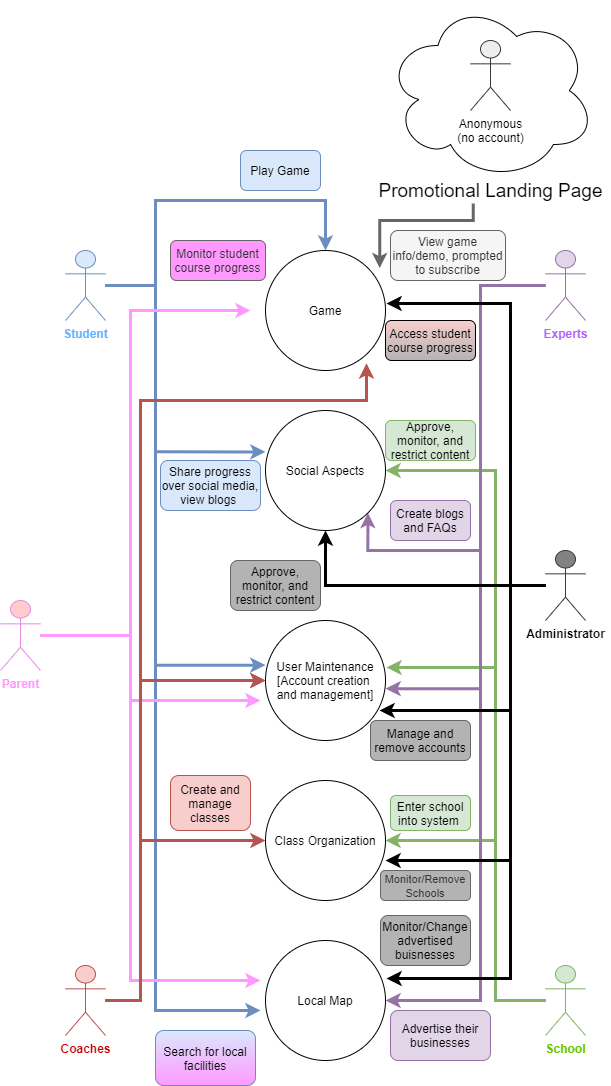

The diagram above was exported from draw.io. Its source (the exported page's mxGraphModel, read from the mxfile embedded in the PNG):
<mxGraphModel dx="1218" dy="723" grid="1" gridSize="10" guides="1" tooltips="1" connect="1" arrows="1" fold="1" page="1" pageScale="1" pageWidth="850" pageHeight="1100" math="0" shadow="0">
  <root>
    <mxCell id="0" />
    <mxCell id="1" parent="0" />
    <mxCell id="aKdUpl2IGSRtSc42sYGz-13" value="" style="ellipse;shape=cloud;whiteSpace=wrap;html=1;" parent="1" vertex="1">
      <mxGeometry x="465" y="790" width="210" height="180" as="geometry" />
    </mxCell>
    <mxCell id="pwb5FqtoMNE2PnRSoB7I-15" style="edgeStyle=orthogonalEdgeStyle;rounded=0;orthogonalLoop=1;jettySize=auto;html=1;entryX=0.5;entryY=0;entryDx=0;entryDy=0;fillColor=#dae8fc;strokeColor=#6c8ebf;strokeWidth=3;" parent="1" source="pwb5FqtoMNE2PnRSoB7I-1" target="pwb5FqtoMNE2PnRSoB7I-5" edge="1">
      <mxGeometry relative="1" as="geometry">
        <Array as="points">
          <mxPoint x="235" y="1075" />
          <mxPoint x="235" y="990" />
          <mxPoint x="405" y="990" />
        </Array>
      </mxGeometry>
    </mxCell>
    <mxCell id="pwb5FqtoMNE2PnRSoB7I-16" style="edgeStyle=orthogonalEdgeStyle;rounded=0;orthogonalLoop=1;jettySize=auto;html=1;entryX=0;entryY=0.345;entryDx=0;entryDy=0;entryPerimeter=0;fillColor=#dae8fc;strokeColor=#6c8ebf;strokeWidth=3;" parent="1" source="pwb5FqtoMNE2PnRSoB7I-1" target="pwb5FqtoMNE2PnRSoB7I-6" edge="1">
      <mxGeometry relative="1" as="geometry">
        <Array as="points">
          <mxPoint x="235" y="1075" />
          <mxPoint x="235" y="1241" />
        </Array>
      </mxGeometry>
    </mxCell>
    <mxCell id="pwb5FqtoMNE2PnRSoB7I-17" style="edgeStyle=orthogonalEdgeStyle;rounded=0;orthogonalLoop=1;jettySize=auto;html=1;entryX=0;entryY=0.372;entryDx=0;entryDy=0;entryPerimeter=0;fillColor=#dae8fc;strokeColor=#6c8ebf;strokeWidth=3;" parent="1" source="pwb5FqtoMNE2PnRSoB7I-1" target="pwb5FqtoMNE2PnRSoB7I-7" edge="1">
      <mxGeometry relative="1" as="geometry">
        <Array as="points">
          <mxPoint x="235" y="1075" />
          <mxPoint x="235" y="1455" />
        </Array>
      </mxGeometry>
    </mxCell>
    <mxCell id="pwb5FqtoMNE2PnRSoB7I-19" style="edgeStyle=orthogonalEdgeStyle;rounded=0;orthogonalLoop=1;jettySize=auto;html=1;fillColor=#dae8fc;strokeColor=#6c8ebf;strokeWidth=3;" parent="1" source="pwb5FqtoMNE2PnRSoB7I-1" edge="1">
      <mxGeometry relative="1" as="geometry">
        <Array as="points">
          <mxPoint x="235" y="1075" />
          <mxPoint x="235" y="1800" />
        </Array>
        <mxPoint x="340" y="1800" as="targetPoint" />
      </mxGeometry>
    </mxCell>
    <mxCell id="pwb5FqtoMNE2PnRSoB7I-1" value="&lt;font color=&quot;#66b2ff&quot;&gt;&lt;b&gt;Student&lt;/b&gt;&lt;/font&gt;" style="shape=umlActor;verticalLabelPosition=bottom;verticalAlign=top;html=1;outlineConnect=0;fillColor=#dae8fc;strokeColor=#6c8ebf;" parent="1" vertex="1">
      <mxGeometry x="145" y="1040" width="40" height="70" as="geometry" />
    </mxCell>
    <mxCell id="pwb5FqtoMNE2PnRSoB7I-12" style="edgeStyle=orthogonalEdgeStyle;rounded=0;orthogonalLoop=1;jettySize=auto;html=1;entryX=0;entryY=0.5;entryDx=0;entryDy=0;strokeWidth=3;fillColor=#f8cecc;strokeColor=#b85450;" parent="1" source="pwb5FqtoMNE2PnRSoB7I-2" target="pwb5FqtoMNE2PnRSoB7I-8" edge="1">
      <mxGeometry relative="1" as="geometry">
        <Array as="points">
          <mxPoint x="220" y="1790" />
          <mxPoint x="220" y="1630" />
        </Array>
      </mxGeometry>
    </mxCell>
    <mxCell id="pwb5FqtoMNE2PnRSoB7I-14" style="edgeStyle=orthogonalEdgeStyle;rounded=0;orthogonalLoop=1;jettySize=auto;html=1;entryX=0;entryY=0.5;entryDx=0;entryDy=0;strokeWidth=3;fillColor=#f8cecc;strokeColor=#b85450;" parent="1" source="pwb5FqtoMNE2PnRSoB7I-2" target="pwb5FqtoMNE2PnRSoB7I-7" edge="1">
      <mxGeometry relative="1" as="geometry">
        <Array as="points">
          <mxPoint x="220" y="1790" />
          <mxPoint x="220" y="1470" />
        </Array>
      </mxGeometry>
    </mxCell>
    <mxCell id="pwb5FqtoMNE2PnRSoB7I-2" value="&lt;b&gt;&lt;font color=&quot;#cc0000&quot;&gt;Coaches&lt;/font&gt;&lt;/b&gt;" style="shape=umlActor;verticalLabelPosition=bottom;verticalAlign=top;html=1;outlineConnect=0;fillColor=#f8cecc;strokeColor=#b85450;" parent="1" vertex="1">
      <mxGeometry x="145" y="1755" width="40" height="70" as="geometry" />
    </mxCell>
    <mxCell id="aKdUpl2IGSRtSc42sYGz-2" style="edgeStyle=orthogonalEdgeStyle;rounded=0;orthogonalLoop=1;jettySize=auto;html=1;strokeWidth=3;fillColor=#d5e8d4;strokeColor=#82b366;entryX=1;entryY=0.5;entryDx=0;entryDy=0;" parent="1" source="pwb5FqtoMNE2PnRSoB7I-3" target="pwb5FqtoMNE2PnRSoB7I-6" edge="1">
      <mxGeometry relative="1" as="geometry">
        <Array as="points">
          <mxPoint x="575" y="1790" />
          <mxPoint x="575" y="1260" />
        </Array>
        <mxPoint x="480" y="1270" as="targetPoint" />
      </mxGeometry>
    </mxCell>
    <mxCell id="aKdUpl2IGSRtSc42sYGz-3" style="edgeStyle=orthogonalEdgeStyle;rounded=0;orthogonalLoop=1;jettySize=auto;html=1;entryX=1;entryY=0.5;entryDx=0;entryDy=0;strokeWidth=3;fillColor=#d5e8d4;strokeColor=#82b366;" parent="1" source="pwb5FqtoMNE2PnRSoB7I-3" target="pwb5FqtoMNE2PnRSoB7I-8" edge="1">
      <mxGeometry relative="1" as="geometry">
        <Array as="points">
          <mxPoint x="575" y="1790" />
          <mxPoint x="575" y="1630" />
        </Array>
      </mxGeometry>
    </mxCell>
    <mxCell id="aKdUpl2IGSRtSc42sYGz-4" style="edgeStyle=orthogonalEdgeStyle;rounded=0;orthogonalLoop=1;jettySize=auto;html=1;entryX=1.008;entryY=0.392;entryDx=0;entryDy=0;entryPerimeter=0;strokeWidth=3;fillColor=#d5e8d4;strokeColor=#82b366;" parent="1" source="pwb5FqtoMNE2PnRSoB7I-3" target="pwb5FqtoMNE2PnRSoB7I-7" edge="1">
      <mxGeometry relative="1" as="geometry">
        <Array as="points">
          <mxPoint x="575" y="1790" />
          <mxPoint x="575" y="1457" />
        </Array>
      </mxGeometry>
    </mxCell>
    <mxCell id="pwb5FqtoMNE2PnRSoB7I-3" value="&lt;font color=&quot;#66cc00&quot;&gt;&lt;b&gt;School&lt;/b&gt;&lt;/font&gt;" style="shape=umlActor;verticalLabelPosition=bottom;verticalAlign=top;html=1;outlineConnect=0;fillColor=#d5e8d4;strokeColor=#82b366;" parent="1" vertex="1">
      <mxGeometry x="625" y="1755" width="40" height="70" as="geometry" />
    </mxCell>
    <mxCell id="pwb5FqtoMNE2PnRSoB7I-21" style="edgeStyle=orthogonalEdgeStyle;rounded=0;orthogonalLoop=1;jettySize=auto;html=1;strokeWidth=3;fillColor=#e1d5e7;strokeColor=#9673a6;entryX=1;entryY=1;entryDx=0;entryDy=0;" parent="1" source="pwb5FqtoMNE2PnRSoB7I-4" target="pwb5FqtoMNE2PnRSoB7I-6" edge="1">
      <mxGeometry relative="1" as="geometry">
        <mxPoint x="470" y="1310" as="targetPoint" />
        <Array as="points">
          <mxPoint x="560" y="1075" />
          <mxPoint x="560" y="1340" />
          <mxPoint x="447" y="1340" />
        </Array>
      </mxGeometry>
    </mxCell>
    <mxCell id="pwb5FqtoMNE2PnRSoB7I-23" style="edgeStyle=orthogonalEdgeStyle;rounded=0;orthogonalLoop=1;jettySize=auto;html=1;strokeWidth=3;entryX=1;entryY=0.568;entryDx=0;entryDy=0;entryPerimeter=0;fillColor=#e1d5e7;strokeColor=#9673a6;" parent="1" source="pwb5FqtoMNE2PnRSoB7I-4" target="pwb5FqtoMNE2PnRSoB7I-7" edge="1">
      <mxGeometry relative="1" as="geometry">
        <mxPoint x="545" y="1430" as="targetPoint" />
        <Array as="points">
          <mxPoint x="560" y="1075" />
          <mxPoint x="560" y="1478" />
        </Array>
      </mxGeometry>
    </mxCell>
    <mxCell id="pwb5FqtoMNE2PnRSoB7I-24" style="edgeStyle=orthogonalEdgeStyle;rounded=0;orthogonalLoop=1;jettySize=auto;html=1;strokeWidth=3;fillColor=#e1d5e7;strokeColor=#9673a6;entryX=1;entryY=0.5;entryDx=0;entryDy=0;" parent="1" source="pwb5FqtoMNE2PnRSoB7I-4" target="pwb5FqtoMNE2PnRSoB7I-9" edge="1">
      <mxGeometry relative="1" as="geometry">
        <mxPoint x="475" y="1803" as="targetPoint" />
        <Array as="points">
          <mxPoint x="560" y="1075" />
          <mxPoint x="560" y="1790" />
        </Array>
      </mxGeometry>
    </mxCell>
    <mxCell id="pwb5FqtoMNE2PnRSoB7I-4" value="&lt;b&gt;&lt;font color=&quot;#b266ff&quot;&gt;Experts&lt;/font&gt;&lt;/b&gt;" style="shape=umlActor;verticalLabelPosition=bottom;verticalAlign=top;html=1;outlineConnect=0;fillColor=#e1d5e7;strokeColor=#9673a6;" parent="1" vertex="1">
      <mxGeometry x="625" y="1040" width="40" height="70" as="geometry" />
    </mxCell>
    <mxCell id="pwb5FqtoMNE2PnRSoB7I-5" value="Game" style="ellipse;whiteSpace=wrap;html=1;aspect=fixed;" parent="1" vertex="1">
      <mxGeometry x="345" y="1040" width="120" height="120" as="geometry" />
    </mxCell>
    <mxCell id="pwb5FqtoMNE2PnRSoB7I-6" value="Social Aspects" style="ellipse;whiteSpace=wrap;html=1;aspect=fixed;" parent="1" vertex="1">
      <mxGeometry x="345" y="1200" width="120" height="120" as="geometry" />
    </mxCell>
    <mxCell id="pwb5FqtoMNE2PnRSoB7I-7" value="User Maintenance&lt;br&gt;[Account creation &lt;br&gt;and management]" style="ellipse;whiteSpace=wrap;html=1;aspect=fixed;" parent="1" vertex="1">
      <mxGeometry x="345" y="1410" width="120" height="120" as="geometry" />
    </mxCell>
    <mxCell id="pwb5FqtoMNE2PnRSoB7I-8" value="Class Organization" style="ellipse;whiteSpace=wrap;html=1;aspect=fixed;" parent="1" vertex="1">
      <mxGeometry x="345" y="1570" width="120" height="120" as="geometry" />
    </mxCell>
    <mxCell id="pwb5FqtoMNE2PnRSoB7I-9" value="Local Map" style="ellipse;whiteSpace=wrap;html=1;aspect=fixed;" parent="1" vertex="1">
      <mxGeometry x="345" y="1730" width="120" height="120" as="geometry" />
    </mxCell>
    <mxCell id="M2Bl9IIaNbUyKUMZ27l2-1" value="Play Game" style="text;html=1;strokeColor=#6c8ebf;fillColor=#dae8fc;align=center;verticalAlign=middle;whiteSpace=wrap;rounded=1;" parent="1" vertex="1">
      <mxGeometry x="320" y="940" width="80" height="40" as="geometry" />
    </mxCell>
    <mxCell id="M2Bl9IIaNbUyKUMZ27l2-3" value="Approve, monitor, and restrict content" style="text;html=1;strokeColor=#82b366;fillColor=#d5e8d4;align=center;verticalAlign=middle;whiteSpace=wrap;rounded=1;glass=0;shadow=0;sketch=0;" parent="1" vertex="1">
      <mxGeometry x="465" y="1210" width="90" height="40" as="geometry" />
    </mxCell>
    <mxCell id="M2Bl9IIaNbUyKUMZ27l2-4" value="Create and manage classes" style="text;html=1;strokeColor=#b85450;fillColor=#f8cecc;align=center;verticalAlign=middle;whiteSpace=wrap;rounded=1;" parent="1" vertex="1">
      <mxGeometry x="250" y="1565" width="80" height="55" as="geometry" />
    </mxCell>
    <mxCell id="M2Bl9IIaNbUyKUMZ27l2-5" value="Enter school into system&amp;nbsp;" style="text;html=1;strokeColor=#82b366;fillColor=#d5e8d4;align=center;verticalAlign=middle;whiteSpace=wrap;rounded=1;" parent="1" vertex="1">
      <mxGeometry x="470" y="1585" width="80" height="35" as="geometry" />
    </mxCell>
    <mxCell id="M2Bl9IIaNbUyKUMZ27l2-6" value="Search for local facilities" style="text;html=1;strokeColor=#6c8ebf;align=center;verticalAlign=middle;whiteSpace=wrap;rounded=1;gradientDirection=south;fillColor=#dae8fc;gradientColor=#FF99FF;" parent="1" vertex="1">
      <mxGeometry x="235" y="1820" width="100" height="55" as="geometry" />
    </mxCell>
    <mxCell id="M2Bl9IIaNbUyKUMZ27l2-7" value="Advertise their businesses" style="text;html=1;strokeColor=#9673a6;fillColor=#e1d5e7;align=center;verticalAlign=middle;whiteSpace=wrap;rounded=1;" parent="1" vertex="1">
      <mxGeometry x="470" y="1800" width="100" height="50" as="geometry" />
    </mxCell>
    <mxCell id="pt_DoDR8EXbeFaYHEonD-1" value="Create blogs and FAQs" style="text;html=1;strokeColor=#9673a6;fillColor=#e1d5e7;align=center;verticalAlign=middle;whiteSpace=wrap;rounded=1;fontSize=12;" parent="1" vertex="1">
      <mxGeometry x="470" y="1290" width="80" height="40" as="geometry" />
    </mxCell>
    <mxCell id="iAf6L48l1l0EhDLktwYC-10" style="edgeStyle=orthogonalEdgeStyle;rounded=0;orthogonalLoop=1;jettySize=auto;html=1;strokeWidth=3;fillColor=#f5f5f5;strokeColor=#666666;exitX=0.428;exitY=1.152;exitDx=0;exitDy=0;exitPerimeter=0;entryX=0.952;entryY=0.147;entryDx=0;entryDy=0;entryPerimeter=0;" parent="1" source="aKdUpl2IGSRtSc42sYGz-14" target="pwb5FqtoMNE2PnRSoB7I-5" edge="1">
      <mxGeometry relative="1" as="geometry">
        <mxPoint x="560" y="940" as="sourcePoint" />
        <Array as="points">
          <mxPoint x="553" y="1010" />
          <mxPoint x="459" y="1010" />
        </Array>
        <mxPoint x="460" y="1040" as="targetPoint" />
      </mxGeometry>
    </mxCell>
    <mxCell id="iAf6L48l1l0EhDLktwYC-1" value="Anonymous&lt;br&gt;(no account)" style="shape=umlActor;verticalLabelPosition=bottom;verticalAlign=top;html=1;outlineConnect=0;fillColor=#eeeeee;strokeColor=#36393d;" parent="1" vertex="1">
      <mxGeometry x="550" y="830" width="40" height="70" as="geometry" />
    </mxCell>
    <mxCell id="aKdUpl2IGSRtSc42sYGz-5" style="edgeStyle=orthogonalEdgeStyle;rounded=0;orthogonalLoop=1;jettySize=auto;html=1;entryX=0.95;entryY=0.75;entryDx=0;entryDy=0;entryPerimeter=0;strokeWidth=3;" parent="1" source="iAf6L48l1l0EhDLktwYC-2" target="pwb5FqtoMNE2PnRSoB7I-7" edge="1">
      <mxGeometry relative="1" as="geometry">
        <Array as="points">
          <mxPoint x="590" y="1375" />
          <mxPoint x="590" y="1500" />
        </Array>
      </mxGeometry>
    </mxCell>
    <mxCell id="aKdUpl2IGSRtSc42sYGz-8" style="edgeStyle=orthogonalEdgeStyle;rounded=0;orthogonalLoop=1;jettySize=auto;html=1;entryX=0.5;entryY=1;entryDx=0;entryDy=0;strokeWidth=3;" parent="1" source="iAf6L48l1l0EhDLktwYC-2" target="pwb5FqtoMNE2PnRSoB7I-6" edge="1">
      <mxGeometry relative="1" as="geometry">
        <Array as="points">
          <mxPoint x="405" y="1375" />
        </Array>
      </mxGeometry>
    </mxCell>
    <mxCell id="aKdUpl2IGSRtSc42sYGz-10" style="edgeStyle=orthogonalEdgeStyle;rounded=0;orthogonalLoop=1;jettySize=auto;html=1;entryX=1;entryY=0.667;entryDx=0;entryDy=0;entryPerimeter=0;strokeWidth=3;" parent="1" source="iAf6L48l1l0EhDLktwYC-2" target="pwb5FqtoMNE2PnRSoB7I-8" edge="1">
      <mxGeometry relative="1" as="geometry">
        <Array as="points">
          <mxPoint x="590" y="1375" />
          <mxPoint x="590" y="1650" />
        </Array>
      </mxGeometry>
    </mxCell>
    <mxCell id="aKdUpl2IGSRtSc42sYGz-11" style="edgeStyle=orthogonalEdgeStyle;rounded=0;orthogonalLoop=1;jettySize=auto;html=1;entryX=1.008;entryY=0.317;entryDx=0;entryDy=0;entryPerimeter=0;strokeWidth=3;" parent="1" source="iAf6L48l1l0EhDLktwYC-2" target="pwb5FqtoMNE2PnRSoB7I-9" edge="1">
      <mxGeometry relative="1" as="geometry">
        <Array as="points">
          <mxPoint x="590" y="1375" />
          <mxPoint x="590" y="1768" />
        </Array>
      </mxGeometry>
    </mxCell>
    <mxCell id="aKdUpl2IGSRtSc42sYGz-12" style="edgeStyle=orthogonalEdgeStyle;rounded=0;orthogonalLoop=1;jettySize=auto;html=1;entryX=1.008;entryY=0.442;entryDx=0;entryDy=0;entryPerimeter=0;strokeWidth=3;" parent="1" source="iAf6L48l1l0EhDLktwYC-2" target="pwb5FqtoMNE2PnRSoB7I-5" edge="1">
      <mxGeometry relative="1" as="geometry">
        <Array as="points">
          <mxPoint x="590" y="1375" />
          <mxPoint x="590" y="1093" />
        </Array>
      </mxGeometry>
    </mxCell>
    <mxCell id="iAf6L48l1l0EhDLktwYC-2" value="&lt;b&gt;Administrator&lt;/b&gt;" style="shape=umlActor;verticalLabelPosition=bottom;verticalAlign=top;html=1;outlineConnect=0;strokeColor=#36393d;fillColor=#828282;" parent="1" vertex="1">
      <mxGeometry x="625" y="1340" width="40" height="70" as="geometry" />
    </mxCell>
    <mxCell id="iAf6L48l1l0EhDLktwYC-7" value="Access student course progress" style="text;html=1;align=center;verticalAlign=middle;whiteSpace=wrap;rounded=1;fillColor=#f8cecc;gradientColor=#B3B3B3;strokeColor=#000000;" parent="1" vertex="1">
      <mxGeometry x="465" y="1110" width="90" height="40" as="geometry" />
    </mxCell>
    <mxCell id="aKdUpl2IGSRtSc42sYGz-14" value="&lt;font style=&quot;font-size: 19px&quot;&gt;Promotional Landing Page&lt;/font&gt;" style="text;html=1;align=center;verticalAlign=middle;resizable=0;points=[];autosize=1;" parent="1" vertex="1">
      <mxGeometry x="450" y="970" width="240" height="20" as="geometry" />
    </mxCell>
    <mxCell id="iAf6L48l1l0EhDLktwYC-8" value="View game info/demo, prompted to subscribe" style="text;html=1;strokeColor=#666666;fillColor=#f5f5f5;align=center;verticalAlign=middle;whiteSpace=wrap;rounded=1;fontColor=#333333;" parent="1" vertex="1">
      <mxGeometry x="470" y="1020" width="115" height="50" as="geometry" />
    </mxCell>
    <mxCell id="GmQdzLTKt-yaJtXQztek-3" style="edgeStyle=orthogonalEdgeStyle;rounded=0;orthogonalLoop=1;jettySize=auto;html=1;strokeColor=#FF99FF;strokeWidth=3;fontSize=12;" parent="1" source="aKdUpl2IGSRtSc42sYGz-19" edge="1">
      <mxGeometry relative="1" as="geometry">
        <mxPoint x="330" y="1100" as="targetPoint" />
        <Array as="points">
          <mxPoint x="210" y="1425" />
          <mxPoint x="210" y="1100" />
        </Array>
      </mxGeometry>
    </mxCell>
    <mxCell id="GmQdzLTKt-yaJtXQztek-4" style="edgeStyle=orthogonalEdgeStyle;rounded=0;orthogonalLoop=1;jettySize=auto;html=1;strokeColor=#FF99FF;strokeWidth=3;fontSize=12;" parent="1" source="aKdUpl2IGSRtSc42sYGz-19" edge="1">
      <mxGeometry relative="1" as="geometry">
        <mxPoint x="340" y="1490" as="targetPoint" />
        <Array as="points">
          <mxPoint x="210" y="1425" />
          <mxPoint x="210" y="1490" />
          <mxPoint x="330" y="1490" />
        </Array>
      </mxGeometry>
    </mxCell>
    <mxCell id="GmQdzLTKt-yaJtXQztek-5" style="edgeStyle=orthogonalEdgeStyle;rounded=0;orthogonalLoop=1;jettySize=auto;html=1;strokeColor=#FF99FF;strokeWidth=3;fontSize=12;" parent="1" source="aKdUpl2IGSRtSc42sYGz-19" edge="1">
      <mxGeometry relative="1" as="geometry">
        <mxPoint x="340" y="1770" as="targetPoint" />
        <Array as="points">
          <mxPoint x="210" y="1425" />
          <mxPoint x="210" y="1770" />
        </Array>
      </mxGeometry>
    </mxCell>
    <mxCell id="aKdUpl2IGSRtSc42sYGz-19" value="&lt;b&gt;&lt;font color=&quot;#ff99ff&quot;&gt;Parent&lt;/font&gt;&lt;/b&gt;" style="shape=umlActor;verticalLabelPosition=bottom;verticalAlign=top;html=1;outlineConnect=0;fillColor=#ffcccc;strokeColor=#E68AE6;" parent="1" vertex="1">
      <mxGeometry x="80" y="1390" width="40" height="70" as="geometry" />
    </mxCell>
    <mxCell id="L0L1T5n0WcezSuanKfq5-3" style="edgeStyle=orthogonalEdgeStyle;rounded=0;orthogonalLoop=1;jettySize=auto;html=1;entryX=0;entryY=0.5;entryDx=0;entryDy=0;strokeWidth=3;fillColor=#f8cecc;strokeColor=#b85450;" parent="1" edge="1">
      <mxGeometry relative="1" as="geometry">
        <Array as="points">
          <mxPoint x="220" y="1790" />
          <mxPoint x="220" y="1470" />
        </Array>
        <mxPoint x="185" y="1790.0000000000002" as="sourcePoint" />
        <mxPoint x="344.99999999999454" y="1470" as="targetPoint" />
      </mxGeometry>
    </mxCell>
    <mxCell id="L0L1T5n0WcezSuanKfq5-4" value="&lt;font color=&quot;#000000&quot;&gt;Monitor/Change advertised buisnesses&lt;/font&gt;" style="text;html=1;strokeColor=#666666;align=center;verticalAlign=middle;whiteSpace=wrap;rounded=1;fontColor=#333333;fillColor=#B3B3B3;" parent="1" vertex="1">
      <mxGeometry x="460" y="1705" width="90" height="50" as="geometry" />
    </mxCell>
    <mxCell id="L0L1T5n0WcezSuanKfq5-11" value="&lt;font style=&quot;font-size: 11px&quot;&gt;Monitor/Remove Schools&lt;/font&gt;" style="text;html=1;strokeColor=#666666;align=center;verticalAlign=middle;whiteSpace=wrap;rounded=1;fontColor=#333333;fillColor=#B3B3B3;" parent="1" vertex="1">
      <mxGeometry x="460" y="1660" width="90" height="30" as="geometry" />
    </mxCell>
    <mxCell id="L0L1T5n0WcezSuanKfq5-12" value="&lt;span style=&quot;color: rgb(0 , 0 , 0)&quot;&gt;Approve, monitor, and restrict content&lt;/span&gt;" style="text;html=1;strokeColor=#666666;align=center;verticalAlign=middle;whiteSpace=wrap;rounded=1;fontColor=#333333;fillColor=#B3B3B3;" parent="1" vertex="1">
      <mxGeometry x="310" y="1350" width="90" height="50" as="geometry" />
    </mxCell>
    <mxCell id="L0L1T5n0WcezSuanKfq5-20" value="Monitor student course progress" style="text;html=1;strokeColor=#666666;align=center;verticalAlign=middle;whiteSpace=wrap;rounded=1;fontColor=#333333;fillColor=#FF99FF;" parent="1" vertex="1">
      <mxGeometry x="250" y="1030" width="95" height="40" as="geometry" />
    </mxCell>
    <mxCell id="L0L1T5n0WcezSuanKfq5-22" value="&lt;span style=&quot;color: rgb(0 , 0 , 0)&quot;&gt;Manage and remove accounts&lt;/span&gt;" style="text;html=1;strokeColor=#666666;align=center;verticalAlign=middle;whiteSpace=wrap;rounded=1;fontColor=#333333;fillColor=#B3B3B3;" parent="1" vertex="1">
      <mxGeometry x="450" y="1510" width="100" height="40" as="geometry" />
    </mxCell>
    <mxCell id="L0L1T5n0WcezSuanKfq5-24" style="edgeStyle=orthogonalEdgeStyle;rounded=0;orthogonalLoop=1;jettySize=auto;html=1;strokeWidth=3;fillColor=#f8cecc;strokeColor=#b85450;entryX=0.842;entryY=0.94;entryDx=0;entryDy=0;entryPerimeter=0;" parent="1" target="pwb5FqtoMNE2PnRSoB7I-5" edge="1">
      <mxGeometry relative="1" as="geometry">
        <Array as="points">
          <mxPoint x="220" y="1790" />
          <mxPoint x="220" y="1190" />
          <mxPoint x="446" y="1190" />
        </Array>
        <mxPoint x="185" y="1789.97" as="sourcePoint" />
        <mxPoint x="400" y="1170" as="targetPoint" />
      </mxGeometry>
    </mxCell>
    <mxCell id="M2Bl9IIaNbUyKUMZ27l2-2" value="Share progress over social media, view blogs&amp;nbsp;" style="text;html=1;strokeColor=#6c8ebf;fillColor=#dae8fc;align=center;verticalAlign=middle;whiteSpace=wrap;rounded=1;" parent="1" vertex="1">
      <mxGeometry x="240" y="1250" width="100" height="50" as="geometry" />
    </mxCell>
  </root>
</mxGraphModel>